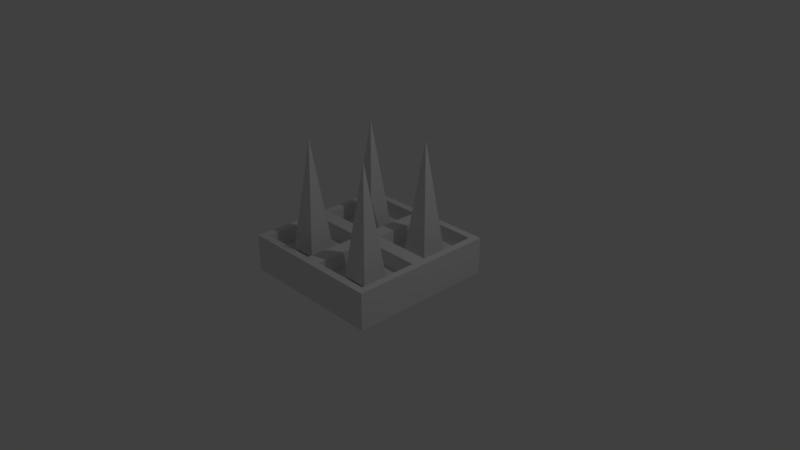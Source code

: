 # Source: wall_spikes.blend  (saved by Blender 2.78.0; exported with 4.5.12 LTS)
import bpy
from mathutils import Matrix  # noqa: F401  (used for matrix-valued properties, if any)

bpy.ops.wm.read_factory_settings(use_empty=True)
scene = bpy.context.scene
scene.name = 'Scene'

# ---- collections
col_collection_1 = bpy.data.collections.new('Collection 1'); scene.collection.children.link(col_collection_1)

# ---- materials (node trees are filled in below, after node groups)
mat_material = bpy.data.materials.new('Material')
mat_material.alpha_threshold = 0.0
mat_material.use_transparent_shadow = False
mat_material.roughness = 0.5
mat_material.line_color = (0.0, 0.0, 0.0, 1.0)

# ---- material node trees

# ---- world
world_world = bpy.data.worlds.new('World'); scene.world = world_world
world_world.color = (0.05088, 0.05088, 0.05088)
world_world.use_sun_shadow = False
world_world.sun_shadow_jitter_overblur = 0.0
world_world.cycles.sampling_method = 'MANUAL'

# ---- cameras
cam_camera = bpy.data.cameras.new('Camera')
cam_camera.clip_end = 100.0
cam_camera.lens = 35.0
cam_camera.sensor_width = 32.0
cam_camera.sensor_height = 18.0
cam_camera.ortho_scale = 7.314
cam_camera.dof.focus_distance = 0.0
cam_camera.dof.aperture_fstop = 128.0

# ---- lights
light_lamp = bpy.data.lights.new('Lamp', 'POINT')
light_lamp.transmission_factor = 0.0
light_lamp.cutoff_distance = 30.0
light_lamp.energy = 100.0
light_lamp.shadow_buffer_clip_start = 1.001
light_lamp.shadow_soft_size = 0.1
light_lamp.shadow_maximum_resolution = 0.006
light_lamp.use_absolute_resolution = True

# ---- meshes
me_cube = bpy.data.meshes.new('Cube')
me_cube.from_pydata([(1.0, 1.0, -0.25), (1.0, -1.0, -0.25), (-1.0, -1.0, -0.25), (-1.0, 1.0, -0.25), (1.0, 1.0, 0.25), (1.0, -1.0, 0.25), (-1.0, -1.0, 0.25), (-1.0, 1.0, 0.25), (1.0, -5.364e-07, 0.25), (2.384e-07, 1.0, 0.25), (-5.364e-07, -1.0, 0.25), (-1.0, 1.788e-07, 0.25), (-1.49e-07, -1.788e-07, 0.25), (-0.1032, -0.1032, 0.03153), (-0.8968, -0.1032, 0.03153), (-0.8968, -0.8968, 0.03153), (-0.1032, -0.8968, 0.03153), (0.8968, -0.1032, 0.03153), (0.1032, -0.1032, 0.03153), (0.1032, -0.8968, 0.03153), (0.8968, -0.8968, 0.03153), (0.8968, 0.8968, 0.03153), (0.1032, 0.8968, 0.03153), (0.1032, 0.1032, 0.03153), (0.8968, 0.1032, 0.03153), (-0.1032, 0.8968, 0.03153), (-0.8968, 0.8968, 0.03153), (-0.8968, 0.1032, 0.03153), (-0.1032, 0.1032, 0.03153), (-0.9009, -0.09915, 0.25), (-0.09915, -0.09915, 0.25), (-0.09915, -0.9009, 0.25), (-0.9009, -0.9008, 0.25), (0.09915, -0.09915, 0.25), (0.9009, -0.09915, 0.25), (0.9008, -0.9009, 0.25), (0.09915, -0.9009, 0.25), (0.9009, 0.9008, 0.25), (0.09915, 0.9008, 0.25), (0.9009, 0.09915, 0.25), (0.09915, 0.09915, 0.25), (-0.09915, 0.9009, 0.25), (-0.9009, 0.9009, 0.25), (-0.09915, 0.09915, 0.25), (-0.9009, 0.09915, 0.25)], [], [(0, 1, 2, 3), (13, 14, 15, 16), (0, 4, 8, 5, 1), (1, 5, 10, 6, 2), (2, 6, 11, 7, 3), (4, 0, 3, 7, 9), (17, 18, 19, 20), (21, 22, 23, 24), (25, 26, 27, 28), (12, 11, 29, 30), (11, 6, 32, 29), (6, 10, 31, 32), (10, 12, 30, 31), (8, 12, 33, 34), (12, 10, 36, 33), (10, 5, 35, 36), (5, 8, 34, 35), (4, 9, 38, 37), (9, 12, 40, 38), (12, 8, 39, 40), (8, 4, 37, 39), (9, 7, 42, 41), (7, 11, 44, 42), (11, 12, 43, 44), (12, 9, 41, 43), (14, 13, 30, 29), (13, 16, 31, 30), (15, 14, 29, 32), (16, 15, 32, 31), (18, 17, 34, 33), (17, 20, 35, 34), (19, 18, 33, 36), (20, 19, 36, 35), (22, 21, 37, 38), (21, 24, 39, 37), (23, 22, 38, 40), (24, 23, 40, 39), (26, 25, 41, 42), (25, 28, 43, 41), (27, 26, 42, 44), (28, 27, 44, 43)])
me_cube.materials.append(mat_material)
me_cube.use_remesh_preserve_volume = False
me_cube.use_remesh_preserve_attributes = False
me_cube.use_mirror_vertex_groups = False
me_cube.update()
me_cone_002 = bpy.data.meshes.new('Cone.002')
me_cone_002.from_pydata([(0.8232, 0.1768, -0.75), (1.177, 0.1768, -0.75), (1.177, -0.1768, -0.75), (1.0, 0.0, 0.75), (0.8232, -0.1768, -0.75), (-0.1768, -0.8232, -0.75), (0.1768, -0.8232, -0.75), (0.1768, -1.177, -0.75), (0.0, -1.0, 0.75), (-0.1768, -1.177, -0.75), (-0.1768, 0.1768, -0.75), (0.1768, 0.1768, -0.75), (0.1768, -0.1768, -0.75), (0.0, 0.0, 0.75), (-0.1768, -0.1768, -0.75), (0.8232, -0.8232, -0.75), (1.177, -0.8232, -0.75), (1.177, -1.177, -0.75), (1.0, -1.0, 0.75), (0.8232, -1.177, -0.75)], [], [(0, 3, 1), (1, 3, 2), (2, 3, 4), (4, 3, 0), (0, 1, 2, 4), (5, 8, 6), (6, 8, 7), (7, 8, 9), (9, 8, 5), (5, 6, 7, 9), (10, 13, 11), (11, 13, 12), (12, 13, 14), (14, 13, 10), (10, 11, 12, 14), (15, 18, 16), (16, 18, 17), (17, 18, 19), (19, 18, 15), (15, 16, 17, 19)])
me_cone_002.use_remesh_preserve_volume = False
me_cone_002.use_remesh_preserve_attributes = False
me_cone_002.use_mirror_vertex_groups = False
me_cone_002.update()

# ---- objects
ob_cube = bpy.data.objects.new('Cube', me_cube)
ob_lamp = bpy.data.objects.new('Lamp', light_lamp)
ob_camera = bpy.data.objects.new('Camera', cam_camera)
ob_cone_002 = bpy.data.objects.new('Cone.002', me_cone_002)

# ---- transforms, parenting, visibility, modifiers, constraints
ob_cube.location = (0.0, 0.0, 0.0)
ob_cube.lock_rotations_4d = False
ob_cube.empty_display_type = 'ARROWS'
ob_cube.lineart.crease_threshold = 0.0
ob_lamp.location = (4.076, 1.005, 5.904)
ob_lamp.rotation_euler = (0.6503, 0.05522, 1.866)
ob_lamp.lock_rotations_4d = False
ob_lamp.empty_display_type = 'ARROWS'
ob_lamp.color = (0.0, 0.0, 0.0, 0.0)
ob_lamp.lineart.crease_threshold = 0.0
ob_camera.location = (7.481, -6.508, 5.344)
ob_camera.rotation_euler = (1.109, 0.0, 0.8149)
ob_camera.lock_rotations_4d = False
ob_camera.empty_display_type = 'ARROWS'
ob_camera.color = (0.0, 0.0, 0.0, 0.0)
ob_camera.display_type = 'WIRE'
ob_camera.lineart.crease_threshold = 0.0
ob_cone_002.location = (-0.5, 0.5, 0.8218)
ob_cone_002.lineart.crease_threshold = 0.0

# ---- collection membership
col_collection_1.objects.link(ob_cube)
col_collection_1.objects.link(ob_lamp)
col_collection_1.objects.link(ob_camera)
col_collection_1.objects.link(ob_cone_002)

# ---- scene / render settings (as saved in the file)
scene.camera = ob_camera
scene.frame_start = 1; scene.frame_end = 250; scene.frame_set(1)
scene.render.engine = 'BLENDER_EEVEE_NEXT'
scene.render.resolution_percentage = 50
scene.render.dither_intensity = 0.0
scene.cycles.use_denoising = False
scene.cycles.samples = 128
scene.cycles.sampling_pattern = 'TABULATED_SOBOL'
scene.cycles.light_sampling_threshold = 0.0
scene.cycles.use_adaptive_sampling = False
scene.cycles.use_light_tree = False
scene.cycles.blur_glossy = 0.0
scene.cycles.sample_clamp_indirect = 0.0
scene.view_settings.view_transform = 'Standard'
bpy.context.view_layer.update()
